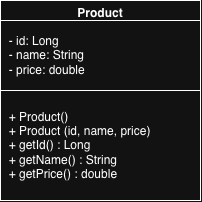

The diagram above was exported from draw.io. Its source (the exported page's mxGraphModel, read from the mxfile embedded in the PNG):
<mxGraphModel dx="410" dy="240" grid="1" gridSize="10" guides="1" tooltips="1" connect="1" arrows="1" fold="1" page="1" pageScale="1" pageWidth="827" pageHeight="1169" math="0" shadow="0">
  <root>
    <mxCell id="0" />
    <mxCell id="1" parent="0" />
    <mxCell id="lusnxfmWJg7EpyKdFJyn-5" parent="1" style="swimlane;movable=1;resizable=1;rotatable=1;deletable=1;editable=1;locked=0;connectable=1;" value="Product" vertex="1">
      <mxGeometry height="200" width="200" x="240" y="280" as="geometry" />
    </mxCell>
    <mxCell id="lusnxfmWJg7EpyKdFJyn-6" parent="lusnxfmWJg7EpyKdFJyn-5" style="whiteSpace=wrap;html=1;align=left;movable=0;resizable=0;rotatable=0;deletable=0;editable=0;locked=1;connectable=0;" value="&lt;span style=&quot;background-color: transparent; color: light-dark(rgb(0, 0, 0), rgb(255, 255, 255));&quot;&gt;&amp;nbsp; - id: Long&lt;/span&gt;&lt;br&gt;&lt;span style=&quot;background-color: transparent; color: light-dark(rgb(0, 0, 0), rgb(255, 255, 255));&quot;&gt;&amp;nbsp; - name: String&lt;/span&gt;&lt;br&gt;&lt;span style=&quot;background-color: transparent; color: light-dark(rgb(0, 0, 0), rgb(255, 255, 255));&quot;&gt;&amp;nbsp; - price: double&lt;/span&gt;" vertex="1">
      <mxGeometry height="70" width="200" y="20" as="geometry" />
    </mxCell>
    <mxCell id="lusnxfmWJg7EpyKdFJyn-7" parent="lusnxfmWJg7EpyKdFJyn-5" style="whiteSpace=wrap;html=1;align=left;movable=1;resizable=1;rotatable=1;deletable=1;editable=1;locked=0;connectable=1;" value="&lt;span style=&quot;color: light-dark(rgb(0, 0, 0), rgb(255, 255, 255)); background-color: transparent;&quot;&gt;&amp;nbsp; + Product()&lt;/span&gt;&lt;br style=&quot;&quot;&gt;&lt;div&gt;&amp;nbsp; + Product (id, name, price)&lt;span style=&quot;color: light-dark(rgb(0, 0, 0), rgb(255, 255, 255)); background-color: transparent;&quot;&gt;&lt;/span&gt;&lt;/div&gt;&lt;div&gt;&amp;nbsp; + getId() : Long&lt;/div&gt;&lt;div&gt;&amp;nbsp; + getName() : String&lt;/div&gt;&lt;div&gt;&amp;nbsp; + getPrice() : double&lt;/div&gt;" vertex="1">
      <mxGeometry height="110" width="200" y="90" as="geometry" />
    </mxCell>
  </root>
</mxGraphModel>